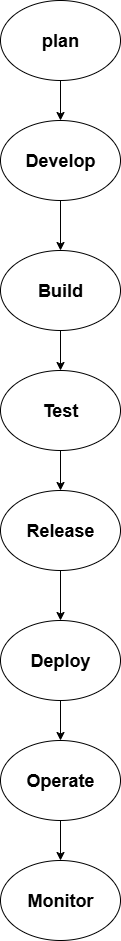

The diagram above was exported from draw.io. Its source (the exported page's mxGraphModel, read from the mxfile embedded in the PNG):
<mxGraphModel dx="872" dy="2665" grid="1" gridSize="10" guides="1" tooltips="1" connect="1" arrows="1" fold="1" page="1" pageScale="1" pageWidth="850" pageHeight="1100" math="0" shadow="0">
  <root>
    <mxCell id="0" />
    <mxCell id="1" parent="0" />
    <mxCell id="jsvCUZIJ5hZrkPMTvh93-9" value="" style="edgeStyle=orthogonalEdgeStyle;rounded=0;orthogonalLoop=1;jettySize=auto;html=1;" edge="1" parent="1" source="jsvCUZIJ5hZrkPMTvh93-1" target="jsvCUZIJ5hZrkPMTvh93-2">
      <mxGeometry relative="1" as="geometry" />
    </mxCell>
    <mxCell id="jsvCUZIJ5hZrkPMTvh93-1" value="&lt;b&gt;&lt;font style=&quot;font-size: 18px;&quot;&gt;plan&lt;/font&gt;&lt;/b&gt;" style="ellipse;whiteSpace=wrap;html=1;" vertex="1" parent="1">
      <mxGeometry x="370" y="-2100" width="120" height="80" as="geometry" />
    </mxCell>
    <mxCell id="jsvCUZIJ5hZrkPMTvh93-10" value="" style="edgeStyle=orthogonalEdgeStyle;rounded=0;orthogonalLoop=1;jettySize=auto;html=1;" edge="1" parent="1" source="jsvCUZIJ5hZrkPMTvh93-2" target="jsvCUZIJ5hZrkPMTvh93-3">
      <mxGeometry relative="1" as="geometry" />
    </mxCell>
    <mxCell id="jsvCUZIJ5hZrkPMTvh93-2" value="&lt;b&gt;&lt;font style=&quot;font-size: 18px;&quot;&gt;Develop&lt;/font&gt;&lt;/b&gt;" style="ellipse;whiteSpace=wrap;html=1;" vertex="1" parent="1">
      <mxGeometry x="370" y="-1980" width="120" height="80" as="geometry" />
    </mxCell>
    <mxCell id="jsvCUZIJ5hZrkPMTvh93-11" value="" style="edgeStyle=orthogonalEdgeStyle;rounded=0;orthogonalLoop=1;jettySize=auto;html=1;" edge="1" parent="1" source="jsvCUZIJ5hZrkPMTvh93-3" target="jsvCUZIJ5hZrkPMTvh93-4">
      <mxGeometry relative="1" as="geometry" />
    </mxCell>
    <mxCell id="jsvCUZIJ5hZrkPMTvh93-3" value="&lt;b&gt;&lt;font style=&quot;font-size: 18px;&quot;&gt;Build&lt;/font&gt;&lt;/b&gt;" style="ellipse;whiteSpace=wrap;html=1;" vertex="1" parent="1">
      <mxGeometry x="370" y="-1850" width="120" height="80" as="geometry" />
    </mxCell>
    <mxCell id="jsvCUZIJ5hZrkPMTvh93-12" value="" style="edgeStyle=orthogonalEdgeStyle;rounded=0;orthogonalLoop=1;jettySize=auto;html=1;" edge="1" parent="1" source="jsvCUZIJ5hZrkPMTvh93-4" target="jsvCUZIJ5hZrkPMTvh93-5">
      <mxGeometry relative="1" as="geometry" />
    </mxCell>
    <mxCell id="jsvCUZIJ5hZrkPMTvh93-4" value="&lt;b&gt;&lt;font style=&quot;font-size: 18px;&quot;&gt;Test&lt;/font&gt;&lt;/b&gt;" style="ellipse;whiteSpace=wrap;html=1;" vertex="1" parent="1">
      <mxGeometry x="370" y="-1730" width="120" height="80" as="geometry" />
    </mxCell>
    <mxCell id="jsvCUZIJ5hZrkPMTvh93-13" value="" style="edgeStyle=orthogonalEdgeStyle;rounded=0;orthogonalLoop=1;jettySize=auto;html=1;" edge="1" parent="1" source="jsvCUZIJ5hZrkPMTvh93-5" target="jsvCUZIJ5hZrkPMTvh93-6">
      <mxGeometry relative="1" as="geometry" />
    </mxCell>
    <mxCell id="jsvCUZIJ5hZrkPMTvh93-5" value="&lt;b&gt;&lt;font style=&quot;font-size: 18px;&quot;&gt;Release&lt;/font&gt;&lt;/b&gt;" style="ellipse;whiteSpace=wrap;html=1;" vertex="1" parent="1">
      <mxGeometry x="370" y="-1610" width="120" height="80" as="geometry" />
    </mxCell>
    <mxCell id="jsvCUZIJ5hZrkPMTvh93-14" value="" style="edgeStyle=orthogonalEdgeStyle;rounded=0;orthogonalLoop=1;jettySize=auto;html=1;" edge="1" parent="1" source="jsvCUZIJ5hZrkPMTvh93-6" target="jsvCUZIJ5hZrkPMTvh93-7">
      <mxGeometry relative="1" as="geometry" />
    </mxCell>
    <mxCell id="jsvCUZIJ5hZrkPMTvh93-6" value="&lt;b&gt;&lt;font style=&quot;font-size: 18px;&quot;&gt;Deploy&lt;/font&gt;&lt;/b&gt;" style="ellipse;whiteSpace=wrap;html=1;" vertex="1" parent="1">
      <mxGeometry x="370" y="-1480" width="120" height="80" as="geometry" />
    </mxCell>
    <mxCell id="jsvCUZIJ5hZrkPMTvh93-15" value="" style="edgeStyle=orthogonalEdgeStyle;rounded=0;orthogonalLoop=1;jettySize=auto;html=1;" edge="1" parent="1" source="jsvCUZIJ5hZrkPMTvh93-7" target="jsvCUZIJ5hZrkPMTvh93-8">
      <mxGeometry relative="1" as="geometry" />
    </mxCell>
    <mxCell id="jsvCUZIJ5hZrkPMTvh93-7" value="&lt;b&gt;&lt;font style=&quot;font-size: 18px;&quot;&gt;Operate&lt;/font&gt;&lt;/b&gt;" style="ellipse;whiteSpace=wrap;html=1;" vertex="1" parent="1">
      <mxGeometry x="370" y="-1360" width="120" height="80" as="geometry" />
    </mxCell>
    <mxCell id="jsvCUZIJ5hZrkPMTvh93-8" value="&lt;b&gt;&lt;font style=&quot;font-size: 18px;&quot;&gt;Monitor&lt;/font&gt;&lt;/b&gt;" style="ellipse;whiteSpace=wrap;html=1;" vertex="1" parent="1">
      <mxGeometry x="370" y="-1240" width="120" height="80" as="geometry" />
    </mxCell>
  </root>
</mxGraphModel>